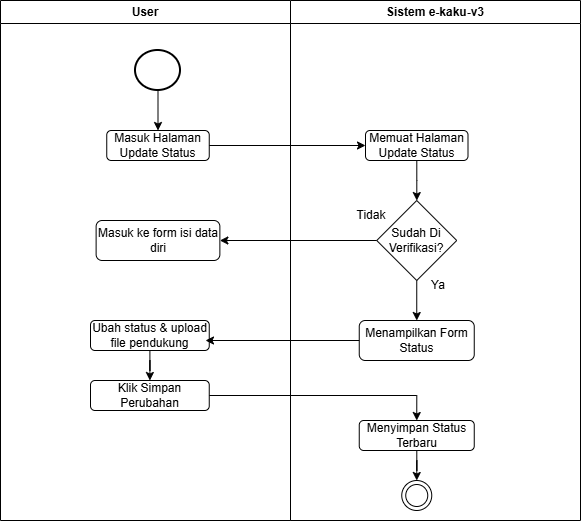

The diagram above was exported from draw.io. Its source (the exported page's mxGraphModel, read from the mxfile embedded in the PNG):
<mxGraphModel dx="741" dy="464" grid="1" gridSize="10" guides="1" tooltips="1" connect="1" arrows="1" fold="1" page="1" pageScale="1" pageWidth="850" pageHeight="1100" math="0" shadow="0">
  <root>
    <mxCell id="VMiXGj1ZeWyZMn4uUiSx-0" />
    <mxCell id="VMiXGj1ZeWyZMn4uUiSx-1" parent="VMiXGj1ZeWyZMn4uUiSx-0" />
    <mxCell id="VMiXGj1ZeWyZMn4uUiSx-2" parent="VMiXGj1ZeWyZMn4uUiSx-1" style="swimlane;whiteSpace=wrap;html=1;" value="User" vertex="1">
      <mxGeometry height="520" width="290" x="135" y="110" as="geometry" />
    </mxCell>
    <mxCell id="VMiXGj1ZeWyZMn4uUiSx-3" edge="1" parent="VMiXGj1ZeWyZMn4uUiSx-2" source="VMiXGj1ZeWyZMn4uUiSx-4" style="edgeStyle=orthogonalEdgeStyle;rounded=0;orthogonalLoop=1;jettySize=auto;html=1;entryX=0.5;entryY=0;entryDx=0;entryDy=0;" target="VMiXGj1ZeWyZMn4uUiSx-5">
      <mxGeometry relative="1" as="geometry" />
    </mxCell>
    <mxCell id="VMiXGj1ZeWyZMn4uUiSx-4" parent="VMiXGj1ZeWyZMn4uUiSx-2" style="strokeWidth=2;html=1;shape=mxgraph.flowchart.start_2;whiteSpace=wrap;" value="" vertex="1">
      <mxGeometry height="40" width="45" x="135" y="50" as="geometry" />
    </mxCell>
    <mxCell id="VMiXGj1ZeWyZMn4uUiSx-5" parent="VMiXGj1ZeWyZMn4uUiSx-2" style="rounded=1;whiteSpace=wrap;html=1;" value="Masuk Halaman Update Status" vertex="1">
      <mxGeometry height="30" width="102.5" x="106.25" y="130" as="geometry" />
    </mxCell>
    <mxCell id="VMiXGj1ZeWyZMn4uUiSx-6" parent="VMiXGj1ZeWyZMn4uUiSx-2" style="rounded=1;whiteSpace=wrap;html=1;" value="Masuk ke form isi data diri" vertex="1">
      <mxGeometry height="40" width="123.75" x="95.61999999999999" y="220" as="geometry" />
    </mxCell>
    <mxCell id="r4oPxsP7zAG7AvwyILiP-1" edge="1" parent="VMiXGj1ZeWyZMn4uUiSx-2" source="VMiXGj1ZeWyZMn4uUiSx-7" style="edgeStyle=orthogonalEdgeStyle;rounded=0;orthogonalLoop=1;jettySize=auto;html=1;" target="r4oPxsP7zAG7AvwyILiP-0" value="">
      <mxGeometry relative="1" as="geometry" />
    </mxCell>
    <mxCell id="VMiXGj1ZeWyZMn4uUiSx-7" parent="VMiXGj1ZeWyZMn4uUiSx-2" style="rounded=1;whiteSpace=wrap;html=1;" value="Ubah status &amp;amp; upload file pendukung" vertex="1">
      <mxGeometry height="30" width="118.75" x="90" y="320" as="geometry" />
    </mxCell>
    <mxCell id="r4oPxsP7zAG7AvwyILiP-0" parent="VMiXGj1ZeWyZMn4uUiSx-2" style="rounded=1;whiteSpace=wrap;html=1;" value="Klik Simpan Perubahan" vertex="1">
      <mxGeometry height="30" width="118.75" x="90" y="380" as="geometry" />
    </mxCell>
    <mxCell id="VMiXGj1ZeWyZMn4uUiSx-8" parent="VMiXGj1ZeWyZMn4uUiSx-1" style="swimlane;whiteSpace=wrap;html=1;" value="Sistem e-kaku-v3" vertex="1">
      <mxGeometry height="520" width="290" x="425" y="110" as="geometry" />
    </mxCell>
    <mxCell id="VMiXGj1ZeWyZMn4uUiSx-9" parent="VMiXGj1ZeWyZMn4uUiSx-8" style="ellipse;html=1;shape=endState;" value="" vertex="1">
      <mxGeometry height="30" width="30" x="111.25" y="480" as="geometry" />
    </mxCell>
    <mxCell id="VMiXGj1ZeWyZMn4uUiSx-10" edge="1" parent="VMiXGj1ZeWyZMn4uUiSx-8" source="VMiXGj1ZeWyZMn4uUiSx-11" style="edgeStyle=orthogonalEdgeStyle;rounded=0;orthogonalLoop=1;jettySize=auto;html=1;" target="VMiXGj1ZeWyZMn4uUiSx-13" value="">
      <mxGeometry relative="1" as="geometry" />
    </mxCell>
    <mxCell id="VMiXGj1ZeWyZMn4uUiSx-11" parent="VMiXGj1ZeWyZMn4uUiSx-8" style="rounded=1;whiteSpace=wrap;html=1;" value="Memuat Halaman Update Status" vertex="1">
      <mxGeometry height="30" width="102.5" x="75" y="130" as="geometry" />
    </mxCell>
    <mxCell id="VMiXGj1ZeWyZMn4uUiSx-12" edge="1" parent="VMiXGj1ZeWyZMn4uUiSx-8" source="VMiXGj1ZeWyZMn4uUiSx-13" style="edgeStyle=orthogonalEdgeStyle;rounded=0;orthogonalLoop=1;jettySize=auto;html=1;" target="VMiXGj1ZeWyZMn4uUiSx-18" value="">
      <mxGeometry relative="1" as="geometry" />
    </mxCell>
    <mxCell id="VMiXGj1ZeWyZMn4uUiSx-13" parent="VMiXGj1ZeWyZMn4uUiSx-8" style="rhombus;whiteSpace=wrap;html=1;" value="Sudah Di Verifikasi?" vertex="1">
      <mxGeometry height="80" width="80" x="86.25" y="200" as="geometry" />
    </mxCell>
    <mxCell id="VMiXGj1ZeWyZMn4uUiSx-14" edge="1" parent="VMiXGj1ZeWyZMn4uUiSx-8" source="VMiXGj1ZeWyZMn4uUiSx-15" style="edgeStyle=orthogonalEdgeStyle;rounded=0;orthogonalLoop=1;jettySize=auto;html=1;" target="VMiXGj1ZeWyZMn4uUiSx-9" value="">
      <mxGeometry relative="1" as="geometry" />
    </mxCell>
    <mxCell id="VMiXGj1ZeWyZMn4uUiSx-15" parent="VMiXGj1ZeWyZMn4uUiSx-8" style="rounded=1;whiteSpace=wrap;html=1;" value="Menyimpan Status Terbaru" vertex="1">
      <mxGeometry height="30" width="115" x="68.75" y="420" as="geometry" />
    </mxCell>
    <mxCell id="VMiXGj1ZeWyZMn4uUiSx-16" parent="VMiXGj1ZeWyZMn4uUiSx-8" style="text;html=1;whiteSpace=wrap;strokeColor=none;fillColor=none;align=center;verticalAlign=middle;rounded=0;" value="Tidak" vertex="1">
      <mxGeometry height="30" width="60" x="51.25" y="200" as="geometry" />
    </mxCell>
    <mxCell id="VMiXGj1ZeWyZMn4uUiSx-17" parent="VMiXGj1ZeWyZMn4uUiSx-8" style="text;html=1;whiteSpace=wrap;strokeColor=none;fillColor=none;align=center;verticalAlign=middle;rounded=0;" value="Ya" vertex="1">
      <mxGeometry height="30" width="60" x="117.5" y="270" as="geometry" />
    </mxCell>
    <mxCell id="VMiXGj1ZeWyZMn4uUiSx-18" parent="VMiXGj1ZeWyZMn4uUiSx-8" style="rounded=1;whiteSpace=wrap;html=1;" value="Menampilkan Form Status" vertex="1">
      <mxGeometry height="40" width="115" x="68.75" y="320" as="geometry" />
    </mxCell>
    <mxCell id="VMiXGj1ZeWyZMn4uUiSx-19" edge="1" parent="VMiXGj1ZeWyZMn4uUiSx-1" source="VMiXGj1ZeWyZMn4uUiSx-5" style="edgeStyle=orthogonalEdgeStyle;rounded=0;orthogonalLoop=1;jettySize=auto;html=1;entryX=0;entryY=0.5;entryDx=0;entryDy=0;" target="VMiXGj1ZeWyZMn4uUiSx-11">
      <mxGeometry relative="1" as="geometry" />
    </mxCell>
    <mxCell id="VMiXGj1ZeWyZMn4uUiSx-20" edge="1" parent="VMiXGj1ZeWyZMn4uUiSx-1" source="VMiXGj1ZeWyZMn4uUiSx-13" style="edgeStyle=orthogonalEdgeStyle;rounded=0;orthogonalLoop=1;jettySize=auto;html=1;entryX=1;entryY=0.5;entryDx=0;entryDy=0;" target="VMiXGj1ZeWyZMn4uUiSx-6">
      <mxGeometry relative="1" as="geometry" />
    </mxCell>
    <mxCell id="VMiXGj1ZeWyZMn4uUiSx-21" edge="1" parent="VMiXGj1ZeWyZMn4uUiSx-1" source="VMiXGj1ZeWyZMn4uUiSx-18" style="edgeStyle=orthogonalEdgeStyle;rounded=0;orthogonalLoop=1;jettySize=auto;html=1;">
      <mxGeometry relative="1" as="geometry">
        <mxPoint x="340" y="450" as="targetPoint" />
      </mxGeometry>
    </mxCell>
    <mxCell id="r4oPxsP7zAG7AvwyILiP-3" edge="1" parent="VMiXGj1ZeWyZMn4uUiSx-1" source="r4oPxsP7zAG7AvwyILiP-0" style="edgeStyle=orthogonalEdgeStyle;rounded=0;orthogonalLoop=1;jettySize=auto;html=1;entryX=0.5;entryY=0;entryDx=0;entryDy=0;" target="VMiXGj1ZeWyZMn4uUiSx-15">
      <mxGeometry relative="1" as="geometry" />
    </mxCell>
  </root>
</mxGraphModel>